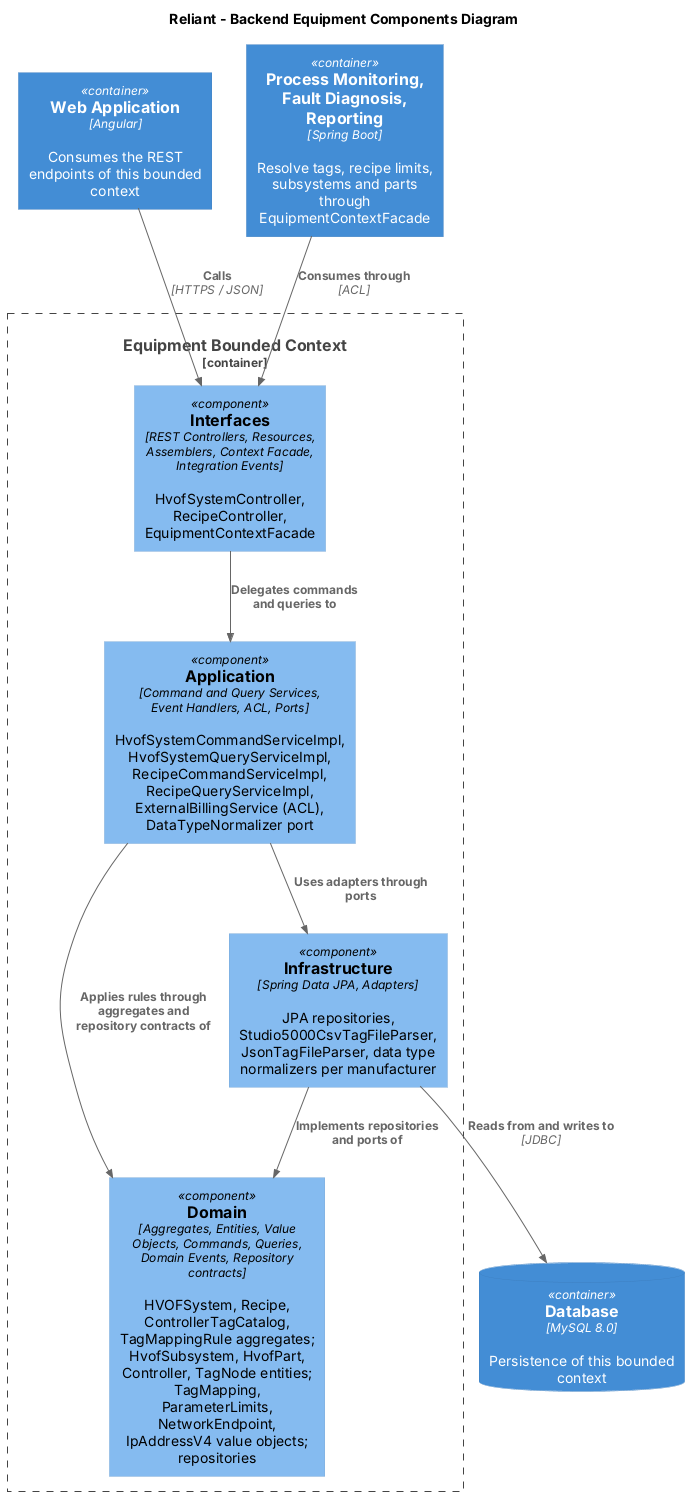

The diagram above was rendered by PlantUML. Its source (embedded in the PNG):
@startuml "Components-Equipment"
!includeurl https://raw.githubusercontent.com/plantuml-stdlib/C4-PlantUML/master/C4_Component.puml

title Reliant - Backend Equipment Components Diagram

Container(webapp, "Web Application", "Angular", "Consumes the REST endpoints of this bounded context")
ContainerDb(db, "Database", "MySQL 8.0", "Persistence of this bounded context")
Container(downstream, "Process Monitoring, Fault Diagnosis, Reporting", "Spring Boot", "Resolve tags, recipe limits, subsystems and parts through EquipmentContextFacade")

Container_Boundary(bc, "Equipment Bounded Context") {
    Component(interfaces, "Interfaces", "REST Controllers, Resources, Assemblers, Context Facade, Integration Events", "HvofSystemController, RecipeController, EquipmentContextFacade")
    Component(application, "Application", "Command and Query Services, Event Handlers, ACL, Ports", "HvofSystemCommandServiceImpl, HvofSystemQueryServiceImpl, RecipeCommandServiceImpl, RecipeQueryServiceImpl, ExternalBillingService (ACL), DataTypeNormalizer port")
    Component(domain, "Domain", "Aggregates, Entities, Value Objects, Commands, Queries, Domain Events, Repository contracts", "HVOFSystem, Recipe, ControllerTagCatalog, TagMappingRule aggregates; HvofSubsystem, HvofPart, Controller, TagNode entities; TagMapping, ParameterLimits, NetworkEndpoint, IpAddressV4 value objects; repositories")
    Component(infrastructure, "Infrastructure", "Spring Data JPA, Adapters", "JPA repositories, Studio5000CsvTagFileParser, JsonTagFileParser, data type normalizers per manufacturer")
}

Rel(webapp, interfaces, "Calls", "HTTPS / JSON")
Rel(interfaces, application, "Delegates commands and queries to")
Rel(application, domain, "Applies rules through aggregates and repository contracts of")
Rel(infrastructure, domain, "Implements repositories and ports of")
Rel(application, infrastructure, "Uses adapters through ports")
Rel(infrastructure, db, "Reads from and writes to", "JDBC")
Rel(downstream, interfaces, "Consumes through", "ACL")
@enduml